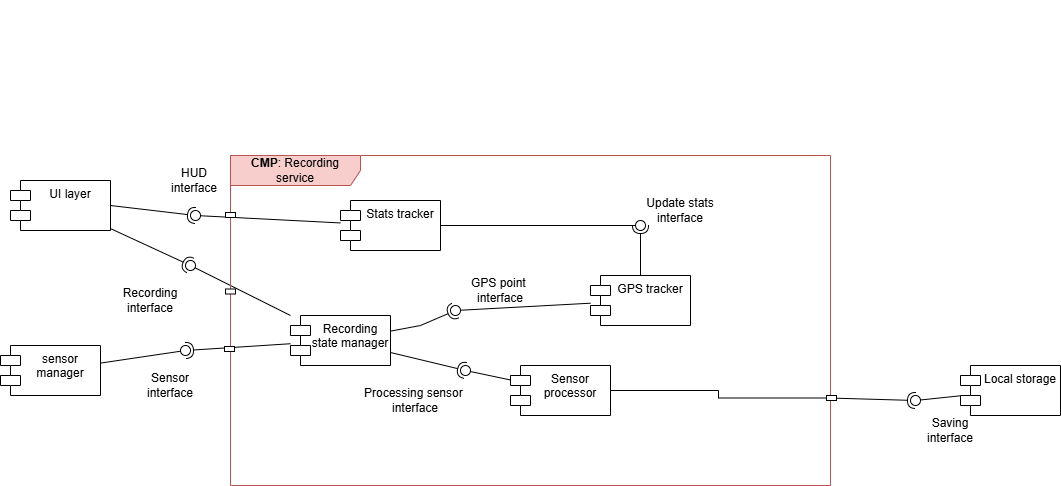

The diagram above was exported from draw.io. Its source (the exported page's mxGraphModel, read from the mxfile embedded in the PNG):
<mxGraphModel dx="1383" dy="1029" grid="1" gridSize="10" guides="1" tooltips="1" connect="1" arrows="1" fold="1" page="0" pageScale="1" pageWidth="827" pageHeight="1169" math="0" shadow="0">
  <root>
    <mxCell id="0" />
    <mxCell id="1" parent="0" />
    <mxCell id="h25K4QqD7NTFwmgC8EjB-1" value="UI layer" style="shape=module;align=left;spacingLeft=20;align=center;verticalAlign=top;whiteSpace=wrap;html=1;" parent="1" vertex="1">
      <mxGeometry x="-230" y="125" width="100" height="50" as="geometry" />
    </mxCell>
    <mxCell id="h25K4QqD7NTFwmgC8EjB-2" value="sensor manager" style="shape=module;align=left;spacingLeft=20;align=center;verticalAlign=top;whiteSpace=wrap;html=1;" parent="1" vertex="1">
      <mxGeometry x="-240" y="290" width="100" height="50" as="geometry" />
    </mxCell>
    <mxCell id="h25K4QqD7NTFwmgC8EjB-3" value="Local storage" style="shape=module;align=left;spacingLeft=20;align=center;verticalAlign=top;whiteSpace=wrap;html=1;" parent="1" vertex="1">
      <mxGeometry x="720" y="310" width="100" height="50" as="geometry" />
    </mxCell>
    <mxCell id="h25K4QqD7NTFwmgC8EjB-4" value="" style="rounded=0;orthogonalLoop=1;jettySize=auto;html=1;endArrow=halfCircle;endFill=0;endSize=6;strokeWidth=1;sketch=0;exitX=1;exitY=0.5;exitDx=0;exitDy=0;" parent="1" source="h25K4QqD7NTFwmgC8EjB-1" target="h25K4QqD7NTFwmgC8EjB-6" edge="1">
      <mxGeometry relative="1" as="geometry">
        <mxPoint x="230" y="-210" as="sourcePoint" />
        <mxPoint x="400" y="-60" as="targetPoint" />
      </mxGeometry>
    </mxCell>
    <mxCell id="h25K4QqD7NTFwmgC8EjB-5" value="" style="rounded=0;orthogonalLoop=1;jettySize=auto;html=1;endArrow=oval;endFill=0;sketch=0;sourcePerimeterSpacing=0;targetPerimeterSpacing=0;endSize=10;" parent="1" source="YLSbnyIp3IrOxiVPSeSX-4" target="h25K4QqD7NTFwmgC8EjB-6" edge="1">
      <mxGeometry relative="1" as="geometry">
        <mxPoint x="190" y="30" as="sourcePoint" />
        <mxPoint x="440" y="20" as="targetPoint" />
      </mxGeometry>
    </mxCell>
    <mxCell id="h25K4QqD7NTFwmgC8EjB-6" value="" style="ellipse;whiteSpace=wrap;html=1;align=center;aspect=fixed;fillColor=none;strokeColor=none;resizable=0;perimeter=centerPerimeter;rotatable=0;allowArrows=0;points=[];outlineConnect=1;" parent="1" vertex="1">
      <mxGeometry x="-50" y="155" width="10" height="10" as="geometry" />
    </mxCell>
    <mxCell id="h25K4QqD7NTFwmgC8EjB-7" value="" style="rounded=0;orthogonalLoop=1;jettySize=auto;html=1;endArrow=halfCircle;endFill=0;endSize=6;strokeWidth=1;sketch=0;" parent="1" source="YLSbnyIp3IrOxiVPSeSX-1" target="h25K4QqD7NTFwmgC8EjB-9" edge="1">
      <mxGeometry relative="1" as="geometry">
        <mxPoint x="-110" y="305" as="sourcePoint" />
      </mxGeometry>
    </mxCell>
    <mxCell id="h25K4QqD7NTFwmgC8EjB-8" value="" style="rounded=0;orthogonalLoop=1;jettySize=auto;html=1;endArrow=oval;endFill=0;sketch=0;sourcePerimeterSpacing=0;targetPerimeterSpacing=0;endSize=10;" parent="1" source="h25K4QqD7NTFwmgC8EjB-2" target="h25K4QqD7NTFwmgC8EjB-9" edge="1">
      <mxGeometry relative="1" as="geometry">
        <mxPoint x="-20" y="295" as="sourcePoint" />
      </mxGeometry>
    </mxCell>
    <mxCell id="h25K4QqD7NTFwmgC8EjB-9" value="" style="ellipse;whiteSpace=wrap;html=1;align=center;aspect=fixed;fillColor=none;strokeColor=none;resizable=0;perimeter=centerPerimeter;rotatable=0;allowArrows=0;points=[];outlineConnect=1;" parent="1" vertex="1">
      <mxGeometry x="-60" y="290" width="10" height="10" as="geometry" />
    </mxCell>
    <mxCell id="h25K4QqD7NTFwmgC8EjB-10" value="" style="rounded=0;orthogonalLoop=1;jettySize=auto;html=1;endArrow=halfCircle;endFill=0;endSize=6;strokeWidth=1;sketch=0;exitX=1;exitY=0.735;exitDx=0;exitDy=0;exitPerimeter=0;" parent="1" source="h25K4QqD7NTFwmgC8EjB-16" target="h25K4QqD7NTFwmgC8EjB-12" edge="1">
      <mxGeometry relative="1" as="geometry">
        <mxPoint x="790" y="170" as="sourcePoint" />
      </mxGeometry>
    </mxCell>
    <mxCell id="h25K4QqD7NTFwmgC8EjB-11" value="" style="rounded=0;orthogonalLoop=1;jettySize=auto;html=1;endArrow=oval;endFill=0;sketch=0;sourcePerimeterSpacing=0;targetPerimeterSpacing=0;endSize=10;" parent="1" source="h25K4QqD7NTFwmgC8EjB-3" target="h25K4QqD7NTFwmgC8EjB-12" edge="1">
      <mxGeometry relative="1" as="geometry">
        <mxPoint x="630" y="178" as="sourcePoint" />
      </mxGeometry>
    </mxCell>
    <mxCell id="h25K4QqD7NTFwmgC8EjB-12" value="" style="ellipse;whiteSpace=wrap;html=1;align=center;aspect=fixed;fillColor=none;strokeColor=none;resizable=0;perimeter=centerPerimeter;rotatable=0;allowArrows=0;points=[];outlineConnect=1;" parent="1" vertex="1">
      <mxGeometry x="670" y="340" width="10" height="10" as="geometry" />
    </mxCell>
    <mxCell id="h25K4QqD7NTFwmgC8EjB-13" value="" style="rounded=0;orthogonalLoop=1;jettySize=auto;html=1;endArrow=halfCircle;endFill=0;endSize=6;strokeWidth=1;sketch=0;" parent="1" source="h25K4QqD7NTFwmgC8EjB-1" edge="1">
      <mxGeometry relative="1" as="geometry">
        <mxPoint x="200" y="15" as="sourcePoint" />
        <mxPoint x="-50" y="210" as="targetPoint" />
      </mxGeometry>
    </mxCell>
    <mxCell id="h25K4QqD7NTFwmgC8EjB-14" value="" style="rounded=0;orthogonalLoop=1;jettySize=auto;html=1;endArrow=oval;endFill=0;sketch=0;sourcePerimeterSpacing=0;targetPerimeterSpacing=0;endSize=10;" parent="1" source="YLSbnyIp3IrOxiVPSeSX-1" edge="1">
      <mxGeometry relative="1" as="geometry">
        <mxPoint x="245" y="-35" as="sourcePoint" />
        <mxPoint x="-50" y="210" as="targetPoint" />
      </mxGeometry>
    </mxCell>
    <mxCell id="h25K4QqD7NTFwmgC8EjB-15" value="" style="ellipse;whiteSpace=wrap;html=1;align=center;aspect=fixed;fillColor=none;strokeColor=none;resizable=0;perimeter=centerPerimeter;rotatable=0;allowArrows=0;points=[];outlineConnect=1;" parent="1" vertex="1">
      <mxGeometry x="210" y="-55" width="10" height="10" as="geometry" />
    </mxCell>
    <mxCell id="h25K4QqD7NTFwmgC8EjB-16" value="&lt;b&gt;CMP&lt;/b&gt;: Recording service" style="shape=umlFrame;whiteSpace=wrap;html=1;pointerEvents=0;width=130;height=30;fillColor=#f8cecc;strokeColor=#b85450;" parent="1" vertex="1">
      <mxGeometry x="-10" y="100" width="600" height="330" as="geometry" />
    </mxCell>
    <mxCell id="YLSbnyIp3IrOxiVPSeSX-1" value="Recording state manager" style="shape=module;align=left;spacingLeft=20;align=center;verticalAlign=top;whiteSpace=wrap;html=1;" parent="1" vertex="1">
      <mxGeometry x="50" y="260" width="100" height="50" as="geometry" />
    </mxCell>
    <mxCell id="YLSbnyIp3IrOxiVPSeSX-2" value="GPS tracker" style="shape=module;align=left;spacingLeft=20;align=center;verticalAlign=top;whiteSpace=wrap;html=1;" parent="1" vertex="1">
      <mxGeometry x="350" y="220" width="100" height="50" as="geometry" />
    </mxCell>
    <mxCell id="YLSbnyIp3IrOxiVPSeSX-3" value="Sensor processor" style="shape=module;align=left;spacingLeft=20;align=center;verticalAlign=top;whiteSpace=wrap;html=1;" parent="1" vertex="1">
      <mxGeometry x="270" y="310" width="100" height="50" as="geometry" />
    </mxCell>
    <mxCell id="YLSbnyIp3IrOxiVPSeSX-4" value="Stats tracker" style="shape=module;align=left;spacingLeft=20;align=center;verticalAlign=top;whiteSpace=wrap;html=1;" parent="1" vertex="1">
      <mxGeometry x="100" y="145" width="100" height="50" as="geometry" />
    </mxCell>
    <mxCell id="YLSbnyIp3IrOxiVPSeSX-8" value="" style="rounded=0;orthogonalLoop=1;jettySize=auto;html=1;endArrow=halfCircle;endFill=0;endSize=6;strokeWidth=1;sketch=0;" parent="1" source="YLSbnyIp3IrOxiVPSeSX-1" target="YLSbnyIp3IrOxiVPSeSX-10" edge="1">
      <mxGeometry relative="1" as="geometry">
        <mxPoint x="235" y="275" as="sourcePoint" />
        <Array as="points">
          <mxPoint x="180" y="270" />
        </Array>
      </mxGeometry>
    </mxCell>
    <mxCell id="YLSbnyIp3IrOxiVPSeSX-9" value="" style="rounded=0;orthogonalLoop=1;jettySize=auto;html=1;endArrow=oval;endFill=0;sketch=0;sourcePerimeterSpacing=0;targetPerimeterSpacing=0;endSize=10;" parent="1" source="YLSbnyIp3IrOxiVPSeSX-2" target="YLSbnyIp3IrOxiVPSeSX-10" edge="1">
      <mxGeometry relative="1" as="geometry">
        <mxPoint x="195" y="275" as="sourcePoint" />
      </mxGeometry>
    </mxCell>
    <mxCell id="YLSbnyIp3IrOxiVPSeSX-10" value="" style="ellipse;whiteSpace=wrap;html=1;align=center;aspect=fixed;fillColor=none;strokeColor=none;resizable=0;perimeter=centerPerimeter;rotatable=0;allowArrows=0;points=[];outlineConnect=1;" parent="1" vertex="1">
      <mxGeometry x="210" y="250" width="10" height="10" as="geometry" />
    </mxCell>
    <mxCell id="YLSbnyIp3IrOxiVPSeSX-11" value="" style="rounded=0;orthogonalLoop=1;jettySize=auto;html=1;endArrow=halfCircle;endFill=0;endSize=6;strokeWidth=1;sketch=0;" parent="1" source="YLSbnyIp3IrOxiVPSeSX-1" target="YLSbnyIp3IrOxiVPSeSX-13" edge="1">
      <mxGeometry relative="1" as="geometry">
        <mxPoint x="250" y="365" as="sourcePoint" />
      </mxGeometry>
    </mxCell>
    <mxCell id="YLSbnyIp3IrOxiVPSeSX-12" value="" style="rounded=0;orthogonalLoop=1;jettySize=auto;html=1;endArrow=oval;endFill=0;sketch=0;sourcePerimeterSpacing=0;targetPerimeterSpacing=0;endSize=10;" parent="1" source="YLSbnyIp3IrOxiVPSeSX-3" target="YLSbnyIp3IrOxiVPSeSX-13" edge="1">
      <mxGeometry relative="1" as="geometry">
        <mxPoint x="210" y="365" as="sourcePoint" />
      </mxGeometry>
    </mxCell>
    <mxCell id="YLSbnyIp3IrOxiVPSeSX-13" value="" style="ellipse;whiteSpace=wrap;html=1;align=center;aspect=fixed;fillColor=none;strokeColor=none;resizable=0;perimeter=centerPerimeter;rotatable=0;allowArrows=0;points=[];outlineConnect=1;" parent="1" vertex="1">
      <mxGeometry x="220" y="310" width="10" height="10" as="geometry" />
    </mxCell>
    <mxCell id="YLSbnyIp3IrOxiVPSeSX-16" style="edgeStyle=orthogonalEdgeStyle;rounded=0;orthogonalLoop=1;jettySize=auto;html=1;entryX=1;entryY=0.5;entryDx=0;entryDy=0;startArrow=none;startFill=0;endArrow=none;endFill=0;" parent="1" source="YLSbnyIp3IrOxiVPSeSX-14" target="YLSbnyIp3IrOxiVPSeSX-3" edge="1">
      <mxGeometry relative="1" as="geometry" />
    </mxCell>
    <mxCell id="YLSbnyIp3IrOxiVPSeSX-14" value="" style="rounded=0;whiteSpace=wrap;html=1;" parent="1" vertex="1">
      <mxGeometry x="586" y="340" width="10" height="5" as="geometry" />
    </mxCell>
    <mxCell id="CPEgedA9Tz1Np1m8sv-G-1" value="" style="rounded=0;whiteSpace=wrap;html=1;" parent="1" vertex="1">
      <mxGeometry x="-16" y="291" width="10" height="5" as="geometry" />
    </mxCell>
    <mxCell id="CPEgedA9Tz1Np1m8sv-G-3" value="" style="rounded=0;whiteSpace=wrap;html=1;" parent="1" vertex="1">
      <mxGeometry x="-15" y="233.5" width="10" height="5" as="geometry" />
    </mxCell>
    <mxCell id="CPEgedA9Tz1Np1m8sv-G-4" value="" style="rounded=0;whiteSpace=wrap;html=1;" parent="1" vertex="1">
      <mxGeometry x="-15" y="157" width="10" height="5" as="geometry" />
    </mxCell>
    <mxCell id="AWLKHXz2wLs1cTe5gP55-1" value="HUD interface" style="text;html=1;whiteSpace=wrap;strokeColor=none;fillColor=none;align=center;verticalAlign=middle;rounded=0;" parent="1" vertex="1">
      <mxGeometry x="-76" y="110" width="60" height="30" as="geometry" />
    </mxCell>
    <mxCell id="AWLKHXz2wLs1cTe5gP55-2" value="Recording interface" style="text;html=1;whiteSpace=wrap;strokeColor=none;fillColor=none;align=center;verticalAlign=middle;rounded=0;" parent="1" vertex="1">
      <mxGeometry x="-130" y="230" width="80" height="30" as="geometry" />
    </mxCell>
    <mxCell id="AWLKHXz2wLs1cTe5gP55-3" value="Sensor interface" style="text;html=1;whiteSpace=wrap;strokeColor=none;fillColor=none;align=center;verticalAlign=middle;rounded=0;" parent="1" vertex="1">
      <mxGeometry x="-100" y="315" width="60" height="30" as="geometry" />
    </mxCell>
    <mxCell id="AWLKHXz2wLs1cTe5gP55-4" value="Saving&lt;br&gt;interface" style="text;html=1;whiteSpace=wrap;strokeColor=none;fillColor=none;align=center;verticalAlign=middle;rounded=0;" parent="1" vertex="1">
      <mxGeometry x="680" y="360" width="60" height="30" as="geometry" />
    </mxCell>
    <mxCell id="xFDtHinWoL9ZuHbWT7Q_-2" value="GPS point&amp;nbsp;&lt;br&gt;interface" style="text;html=1;whiteSpace=wrap;strokeColor=none;fillColor=none;align=center;verticalAlign=middle;rounded=0;fontFamily=Helvetica;fontSize=12;fontColor=default;" parent="1" vertex="1">
      <mxGeometry x="210" y="220" width="100" height="30" as="geometry" />
    </mxCell>
    <mxCell id="fmGbXz8ioq497oLHT65H-1" value="Processing sensor&amp;nbsp;&lt;br&gt;interface" style="text;html=1;whiteSpace=wrap;strokeColor=none;fillColor=none;align=center;verticalAlign=middle;rounded=0;fontFamily=Helvetica;fontSize=12;fontColor=default;" parent="1" vertex="1">
      <mxGeometry x="120" y="330" width="110" height="30" as="geometry" />
    </mxCell>
    <mxCell id="VusJC3lbvPPL7wMZt4xP-1" value="" style="rounded=0;orthogonalLoop=1;jettySize=auto;html=1;endArrow=halfCircle;endFill=0;endSize=6;strokeWidth=1;sketch=0;" edge="1" target="VusJC3lbvPPL7wMZt4xP-3" parent="1" source="YLSbnyIp3IrOxiVPSeSX-2">
      <mxGeometry relative="1" as="geometry">
        <mxPoint x="470" y="170" as="sourcePoint" />
      </mxGeometry>
    </mxCell>
    <mxCell id="VusJC3lbvPPL7wMZt4xP-2" value="" style="rounded=0;orthogonalLoop=1;jettySize=auto;html=1;endArrow=oval;endFill=0;sketch=0;sourcePerimeterSpacing=0;targetPerimeterSpacing=0;endSize=10;" edge="1" target="VusJC3lbvPPL7wMZt4xP-3" parent="1" source="YLSbnyIp3IrOxiVPSeSX-4">
      <mxGeometry relative="1" as="geometry">
        <mxPoint x="430" y="170" as="sourcePoint" />
      </mxGeometry>
    </mxCell>
    <mxCell id="VusJC3lbvPPL7wMZt4xP-3" value="" style="ellipse;whiteSpace=wrap;html=1;align=center;aspect=fixed;fillColor=none;strokeColor=none;resizable=0;perimeter=centerPerimeter;rotatable=0;allowArrows=0;points=[];outlineConnect=1;" vertex="1" parent="1">
      <mxGeometry x="395" y="165" width="10" height="10" as="geometry" />
    </mxCell>
    <mxCell id="VusJC3lbvPPL7wMZt4xP-4" value="Update stats&lt;br&gt;interface" style="text;html=1;whiteSpace=wrap;strokeColor=none;fillColor=none;align=center;verticalAlign=middle;rounded=0;" vertex="1" parent="1">
      <mxGeometry x="395" y="140" width="90" height="30" as="geometry" />
    </mxCell>
  </root>
</mxGraphModel>